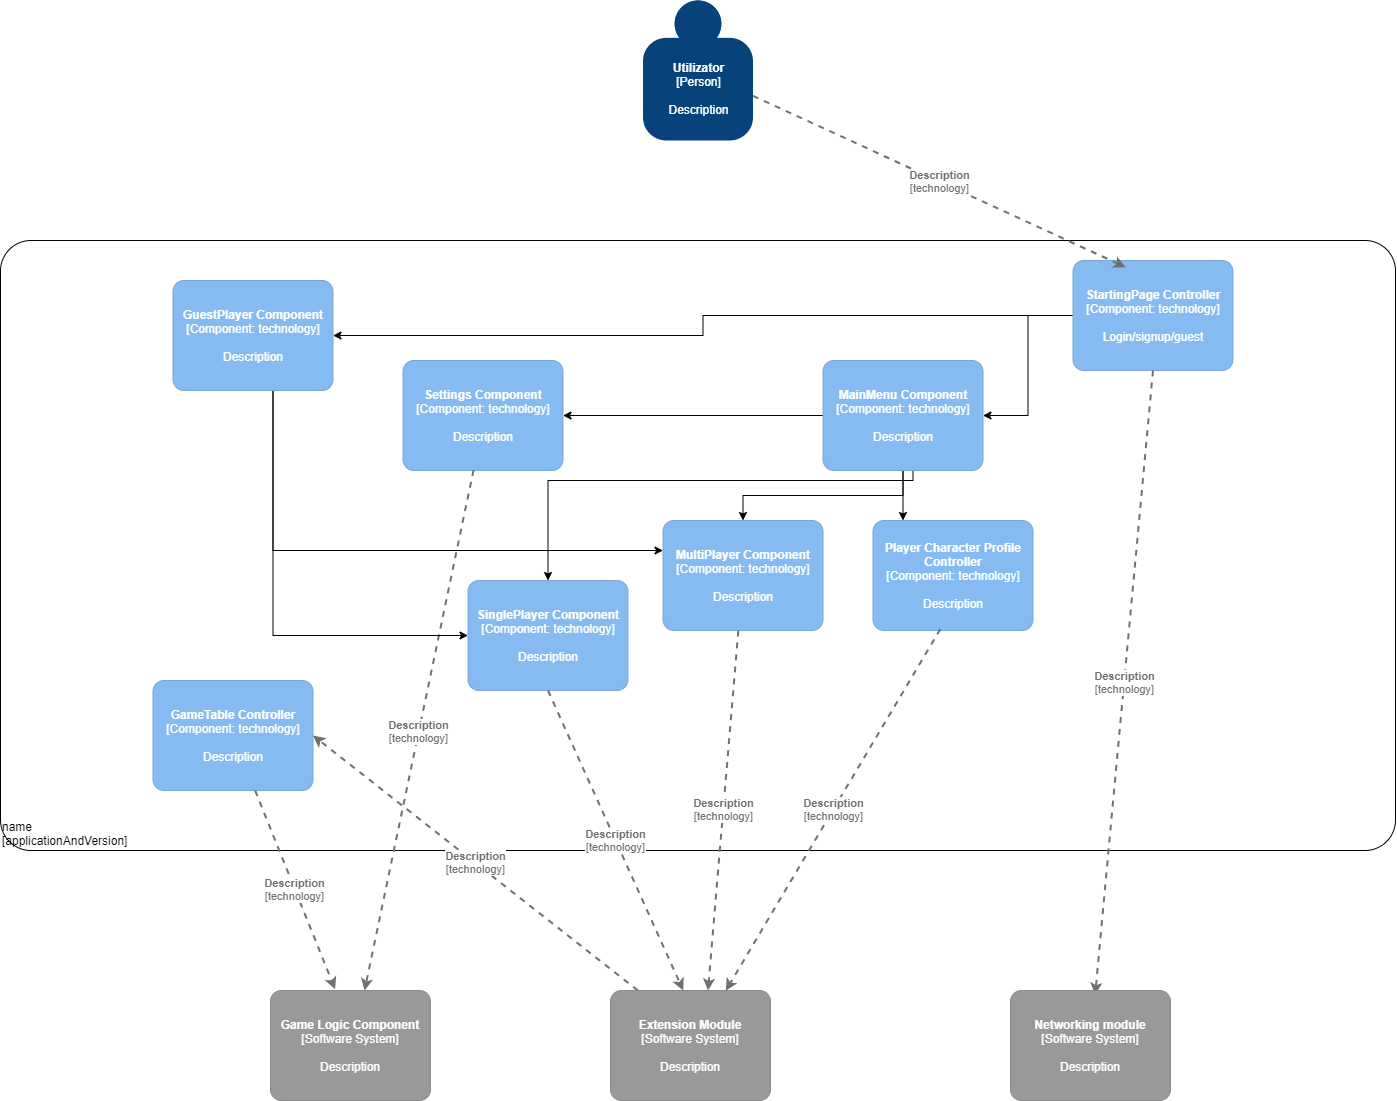

The diagram above was exported from draw.io. Its source (the exported page's mxGraphModel, read from the mxfile embedded in the PNG):
<mxGraphModel dx="1730" dy="913" grid="1" gridSize="10" guides="1" tooltips="1" connect="1" arrows="1" fold="1" page="1" pageScale="1" pageWidth="850" pageHeight="1100" math="0" shadow="0">
  <root>
    <mxCell id="0" />
    <mxCell id="1" parent="0" />
    <object placeholders="1" c4Name="Utilizator" c4Type="Person" c4Description="Description" label="&lt;b&gt;%c4Name%&lt;/b&gt;&lt;div&gt;[%c4Type%]&lt;/div&gt;&lt;br&gt;&lt;div&gt;%c4Description%&lt;/div&gt;" id="9CbSru-kcu6Q7_1Jx_-Z-1">
      <mxCell style="html=1;dashed=0;whitespace=wrap;fillColor=#08427b;strokeColor=none;fontColor=#ffffff;shape=mxgraph.c4.person;align=center;metaEdit=1;points=[[0.5,0,0],[1,0.5,0],[1,0.75,0],[0.75,1,0],[0.5,1,0],[0.25,1,0],[0,0.75,0],[0,0.5,0]];metaData={&quot;c4Type&quot;:{&quot;editable&quot;:false}};" vertex="1" parent="1">
        <mxGeometry x="1462.5" y="180" width="110.00000000000001" height="140" as="geometry" />
      </mxCell>
    </object>
    <object placeholders="1" c4Name="name" c4Type="ExecutionEnvironment" c4Application="applicationAndVersion" label="&lt;div style=&quot;text-align: left&quot;&gt;%c4Name%&lt;/div&gt;&lt;div style=&quot;text-align: left&quot;&gt;[%c4Application%]&lt;/div&gt;" id="9CbSru-kcu6Q7_1Jx_-Z-2">
      <mxCell style="rounded=1;whiteSpace=wrap;html=1;labelBackgroundColor=none;fillColor=#ffffff;fontColor=#000000;align=left;arcSize=5;strokeColor=#000000;verticalAlign=bottom;metaEdit=1;metaData={&quot;c4Type&quot;:{&quot;editable&quot;:false}};points=[[0.25,0,0],[0.5,0,0],[0.75,0,0],[1,0.25,0],[1,0.5,0],[1,0.75,0],[0.75,1,0],[0.5,1,0],[0.25,1,0],[0,0.75,0],[0,0.5,0],[0,0.25,0]];" vertex="1" parent="1">
        <mxGeometry x="820" y="420" width="1395" height="610" as="geometry" />
      </mxCell>
    </object>
    <mxCell id="9CbSru-kcu6Q7_1Jx_-Z-6" style="edgeStyle=orthogonalEdgeStyle;rounded=0;orthogonalLoop=1;jettySize=auto;html=1;entryX=0.5;entryY=0;entryDx=0;entryDy=0;entryPerimeter=0;" edge="1" parent="1" source="9CbSru-kcu6Q7_1Jx_-Z-10" target="9CbSru-kcu6Q7_1Jx_-Z-15">
      <mxGeometry relative="1" as="geometry">
        <mxPoint x="1380.5" y="770" as="targetPoint" />
        <Array as="points">
          <mxPoint x="1732.5" y="660" />
          <mxPoint x="1367.5" y="660" />
        </Array>
      </mxGeometry>
    </mxCell>
    <mxCell id="9CbSru-kcu6Q7_1Jx_-Z-7" style="edgeStyle=orthogonalEdgeStyle;rounded=0;orthogonalLoop=1;jettySize=auto;html=1;" edge="1" parent="1" source="9CbSru-kcu6Q7_1Jx_-Z-10" target="9CbSru-kcu6Q7_1Jx_-Z-21">
      <mxGeometry relative="1" as="geometry">
        <Array as="points">
          <mxPoint x="1732.5" y="730" />
          <mxPoint x="1732.5" y="730" />
        </Array>
      </mxGeometry>
    </mxCell>
    <mxCell id="9CbSru-kcu6Q7_1Jx_-Z-8" style="edgeStyle=orthogonalEdgeStyle;rounded=0;orthogonalLoop=1;jettySize=auto;html=1;" edge="1" parent="1" source="9CbSru-kcu6Q7_1Jx_-Z-10" target="9CbSru-kcu6Q7_1Jx_-Z-19">
      <mxGeometry relative="1" as="geometry">
        <Array as="points">
          <mxPoint x="1552.5" y="595" />
          <mxPoint x="1552.5" y="595" />
        </Array>
      </mxGeometry>
    </mxCell>
    <mxCell id="9CbSru-kcu6Q7_1Jx_-Z-9" style="edgeStyle=orthogonalEdgeStyle;rounded=0;orthogonalLoop=1;jettySize=auto;html=1;entryX=0.5;entryY=0;entryDx=0;entryDy=0;entryPerimeter=0;" edge="1" parent="1" source="9CbSru-kcu6Q7_1Jx_-Z-10" target="9CbSru-kcu6Q7_1Jx_-Z-16">
      <mxGeometry relative="1" as="geometry" />
    </mxCell>
    <object placeholders="1" c4Name="MainMenu Component" c4Type="Component" c4Technology="technology" c4Description="Description" label="&lt;b&gt;%c4Name%&lt;/b&gt;&lt;div&gt;[%c4Type%: %c4Technology%]&lt;/div&gt;&lt;br&gt;&lt;div&gt;%c4Description%&lt;/div&gt;" id="9CbSru-kcu6Q7_1Jx_-Z-10">
      <mxCell style="rounded=1;whiteSpace=wrap;html=1;labelBackgroundColor=none;fillColor=#85BBF0;fontColor=#ffffff;align=center;arcSize=10;strokeColor=#78A8D8;metaEdit=1;metaData={&quot;c4Type&quot;:{&quot;editable&quot;:false}};points=[[0.25,0,0],[0.5,0,0],[0.75,0,0],[1,0.25,0],[1,0.5,0],[1,0.75,0],[0.75,1,0],[0.5,1,0],[0.25,1,0],[0,0.75,0],[0,0.5,0],[0,0.25,0]];" vertex="1" parent="1">
        <mxGeometry x="1642.5" y="540" width="160" height="110.00000000000001" as="geometry" />
      </mxCell>
    </object>
    <mxCell id="9CbSru-kcu6Q7_1Jx_-Z-11" style="edgeStyle=orthogonalEdgeStyle;rounded=0;orthogonalLoop=1;jettySize=auto;html=1;" edge="1" parent="1" source="9CbSru-kcu6Q7_1Jx_-Z-13" target="9CbSru-kcu6Q7_1Jx_-Z-10">
      <mxGeometry relative="1" as="geometry" />
    </mxCell>
    <mxCell id="9CbSru-kcu6Q7_1Jx_-Z-12" style="edgeStyle=orthogonalEdgeStyle;rounded=0;orthogonalLoop=1;jettySize=auto;html=1;" edge="1" parent="1" source="9CbSru-kcu6Q7_1Jx_-Z-13" target="9CbSru-kcu6Q7_1Jx_-Z-25">
      <mxGeometry relative="1" as="geometry" />
    </mxCell>
    <object placeholders="1" c4Name="StartingPage Controller" c4Type="Component" c4Technology="technology" c4Description="Login/signup/guest" label="&lt;b&gt;%c4Name%&lt;/b&gt;&lt;div&gt;[%c4Type%: %c4Technology%]&lt;/div&gt;&lt;br&gt;&lt;div&gt;%c4Description%&lt;/div&gt;" id="9CbSru-kcu6Q7_1Jx_-Z-13">
      <mxCell style="rounded=1;whiteSpace=wrap;html=1;labelBackgroundColor=none;fillColor=#85BBF0;fontColor=#ffffff;align=center;arcSize=10;strokeColor=#78A8D8;metaEdit=1;metaData={&quot;c4Type&quot;:{&quot;editable&quot;:false}};points=[[0.25,0,0],[0.5,0,0],[0.75,0,0],[1,0.25,0],[1,0.5,0],[1,0.75,0],[0.75,1,0],[0.5,1,0],[0.25,1,0],[0,0.75,0],[0,0.5,0],[0,0.25,0]];" vertex="1" parent="1">
        <mxGeometry x="1892.5" y="440" width="160" height="110.00000000000001" as="geometry" />
      </mxCell>
    </object>
    <object placeholders="1" c4Type="Relationship" c4Technology="technology" c4Description="Description" label="&lt;div style=&quot;text-align: left&quot;&gt;&lt;div style=&quot;text-align: center&quot;&gt;&lt;b&gt;%c4Description%&lt;/b&gt;&lt;/div&gt;&lt;div style=&quot;text-align: center&quot;&gt;[%c4Technology%]&lt;/div&gt;&lt;/div&gt;" id="9CbSru-kcu6Q7_1Jx_-Z-14">
      <mxCell style="edgeStyle=none;rounded=0;html=1;entryX=0.576;entryY=0.038;jettySize=auto;orthogonalLoop=1;strokeColor=#707070;strokeWidth=2;fontColor=#707070;jumpStyle=none;dashed=1;metaEdit=1;metaData={&quot;c4Type&quot;:{&quot;editable&quot;:false}};exitX=0.5;exitY=1;exitDx=0;exitDy=0;exitPerimeter=0;entryDx=0;entryDy=0;entryPerimeter=0;" edge="1" parent="1" source="9CbSru-kcu6Q7_1Jx_-Z-13">
        <mxGeometry width="160" relative="1" as="geometry">
          <mxPoint x="1402.5" y="790" as="sourcePoint" />
          <mxPoint x="1914.6599999999999" y="1174.1800000000003" as="targetPoint" />
        </mxGeometry>
      </mxCell>
    </object>
    <object placeholders="1" c4Name="SinglePlayer Component" c4Type="Component" c4Technology="technology" c4Description="Description" label="&lt;b&gt;%c4Name%&lt;/b&gt;&lt;div&gt;[%c4Type%: %c4Technology%]&lt;/div&gt;&lt;br&gt;&lt;div&gt;%c4Description%&lt;/div&gt;" id="9CbSru-kcu6Q7_1Jx_-Z-15">
      <mxCell style="rounded=1;whiteSpace=wrap;html=1;labelBackgroundColor=none;fillColor=#85BBF0;fontColor=#ffffff;align=center;arcSize=10;strokeColor=#78A8D8;metaEdit=1;metaData={&quot;c4Type&quot;:{&quot;editable&quot;:false}};points=[[0.25,0,0],[0.5,0,0],[0.75,0,0],[1,0.25,0],[1,0.5,0],[1,0.75,0],[0.75,1,0],[0.5,1,0],[0.25,1,0],[0,0.75,0],[0,0.5,0],[0,0.25,0]];" vertex="1" parent="1">
        <mxGeometry x="1287.5" y="760" width="160" height="110.00000000000001" as="geometry" />
      </mxCell>
    </object>
    <object placeholders="1" c4Name="MultiPlayer Component" c4Type="Component" c4Technology="technology" c4Description="Description" label="&lt;b&gt;%c4Name%&lt;/b&gt;&lt;div&gt;[%c4Type%: %c4Technology%]&lt;/div&gt;&lt;br&gt;&lt;div&gt;%c4Description%&lt;/div&gt;" id="9CbSru-kcu6Q7_1Jx_-Z-16">
      <mxCell style="rounded=1;whiteSpace=wrap;html=1;labelBackgroundColor=none;fillColor=#85BBF0;fontColor=#ffffff;align=center;arcSize=10;strokeColor=#78A8D8;metaEdit=1;metaData={&quot;c4Type&quot;:{&quot;editable&quot;:false}};points=[[0.25,0,0],[0.5,0,0],[0.75,0,0],[1,0.25,0],[1,0.5,0],[1,0.75,0],[0.75,1,0],[0.5,1,0],[0.25,1,0],[0,0.75,0],[0,0.5,0],[0,0.25,0]];" vertex="1" parent="1">
        <mxGeometry x="1482.5" y="700" width="160" height="110.00000000000001" as="geometry" />
      </mxCell>
    </object>
    <object placeholders="1" c4Type="Relationship" c4Technology="technology" c4Description="Description" label="&lt;div style=&quot;text-align: left&quot;&gt;&lt;div style=&quot;text-align: center&quot;&gt;&lt;b&gt;%c4Description%&lt;/b&gt;&lt;/div&gt;&lt;div style=&quot;text-align: center&quot;&gt;[%c4Technology%]&lt;/div&gt;&lt;/div&gt;" id="9CbSru-kcu6Q7_1Jx_-Z-17">
      <mxCell style="edgeStyle=none;rounded=0;html=1;jettySize=auto;orthogonalLoop=1;strokeColor=#707070;strokeWidth=2;fontColor=#707070;jumpStyle=none;dashed=1;metaEdit=1;metaData={&quot;c4Type&quot;:{&quot;editable&quot;:false}};exitX=0.5;exitY=1;exitDx=0;exitDy=0;exitPerimeter=0;" edge="1" parent="1" source="9CbSru-kcu6Q7_1Jx_-Z-15">
        <mxGeometry width="160" relative="1" as="geometry">
          <mxPoint x="1402.5" y="940" as="sourcePoint" />
          <mxPoint x="1502.7112676056336" y="1170" as="targetPoint" />
        </mxGeometry>
      </mxCell>
    </object>
    <object placeholders="1" c4Type="Relationship" c4Technology="technology" c4Description="Description" label="&lt;div style=&quot;text-align: left&quot;&gt;&lt;div style=&quot;text-align: center&quot;&gt;&lt;b&gt;%c4Description%&lt;/b&gt;&lt;/div&gt;&lt;div style=&quot;text-align: center&quot;&gt;[%c4Technology%]&lt;/div&gt;&lt;/div&gt;" id="9CbSru-kcu6Q7_1Jx_-Z-18">
      <mxCell style="edgeStyle=none;rounded=0;html=1;jettySize=auto;orthogonalLoop=1;strokeColor=#707070;strokeWidth=2;fontColor=#707070;jumpStyle=none;dashed=1;metaEdit=1;metaData={&quot;c4Type&quot;:{&quot;editable&quot;:false}};entryX=0.5;entryY=0;entryDx=0;entryDy=0;entryPerimeter=0;" edge="1" parent="1" source="9CbSru-kcu6Q7_1Jx_-Z-16">
        <mxGeometry width="160" relative="1" as="geometry">
          <mxPoint x="1102.5" y="870" as="sourcePoint" />
          <mxPoint x="1527.5" y="1170" as="targetPoint" />
        </mxGeometry>
      </mxCell>
    </object>
    <object placeholders="1" c4Name="Settings Component" c4Type="Component" c4Technology="technology" c4Description="Description" label="&lt;b&gt;%c4Name%&lt;/b&gt;&lt;div&gt;[%c4Type%: %c4Technology%]&lt;/div&gt;&lt;br&gt;&lt;div&gt;%c4Description%&lt;/div&gt;" id="9CbSru-kcu6Q7_1Jx_-Z-19">
      <mxCell style="rounded=1;whiteSpace=wrap;html=1;labelBackgroundColor=none;fillColor=#85BBF0;fontColor=#ffffff;align=center;arcSize=10;strokeColor=#78A8D8;metaEdit=1;metaData={&quot;c4Type&quot;:{&quot;editable&quot;:false}};points=[[0.25,0,0],[0.5,0,0],[0.75,0,0],[1,0.25,0],[1,0.5,0],[1,0.75,0],[0.75,1,0],[0.5,1,0],[0.25,1,0],[0,0.75,0],[0,0.5,0],[0,0.25,0]];" vertex="1" parent="1">
        <mxGeometry x="1222.5" y="540" width="160" height="110.00000000000001" as="geometry" />
      </mxCell>
    </object>
    <object placeholders="1" c4Type="Relationship" c4Technology="technology" c4Description="Description" label="&lt;div style=&quot;text-align: left&quot;&gt;&lt;div style=&quot;text-align: center&quot;&gt;&lt;b&gt;%c4Description%&lt;/b&gt;&lt;/div&gt;&lt;div style=&quot;text-align: center&quot;&gt;[%c4Technology%]&lt;/div&gt;&lt;/div&gt;" id="9CbSru-kcu6Q7_1Jx_-Z-20">
      <mxCell style="edgeStyle=none;rounded=0;html=1;jettySize=auto;orthogonalLoop=1;strokeColor=#707070;strokeWidth=2;fontColor=#707070;jumpStyle=none;dashed=1;metaEdit=1;metaData={&quot;c4Type&quot;:{&quot;editable&quot;:false}};exitX=0.441;exitY=0.996;exitDx=0;exitDy=0;exitPerimeter=0;" edge="1" parent="1" source="9CbSru-kcu6Q7_1Jx_-Z-19">
        <mxGeometry width="160" relative="1" as="geometry">
          <mxPoint x="1402.5" y="830" as="sourcePoint" />
          <mxPoint x="1184.023008480467" y="1170" as="targetPoint" />
        </mxGeometry>
      </mxCell>
    </object>
    <object placeholders="1" c4Name="Player Character Profile Controller" c4Type="Component" c4Technology="technology" c4Description="Description" label="&lt;b&gt;%c4Name%&lt;/b&gt;&lt;div&gt;[%c4Type%: %c4Technology%]&lt;/div&gt;&lt;br&gt;&lt;div&gt;%c4Description%&lt;/div&gt;" id="9CbSru-kcu6Q7_1Jx_-Z-21">
      <mxCell style="rounded=1;whiteSpace=wrap;html=1;labelBackgroundColor=none;fillColor=#85BBF0;fontColor=#ffffff;align=center;arcSize=10;strokeColor=#78A8D8;metaEdit=1;metaData={&quot;c4Type&quot;:{&quot;editable&quot;:false}};points=[[0.25,0,0],[0.5,0,0],[0.75,0,0],[1,0.25,0],[1,0.5,0],[1,0.75,0],[0.75,1,0],[0.5,1,0],[0.25,1,0],[0,0.75,0],[0,0.5,0],[0,0.25,0]];" vertex="1" parent="1">
        <mxGeometry x="1692.5" y="700" width="160" height="110.00000000000001" as="geometry" />
      </mxCell>
    </object>
    <object placeholders="1" c4Type="Relationship" c4Technology="technology" c4Description="Description" label="&lt;div style=&quot;text-align: left&quot;&gt;&lt;div style=&quot;text-align: center&quot;&gt;&lt;b&gt;%c4Description%&lt;/b&gt;&lt;/div&gt;&lt;div style=&quot;text-align: center&quot;&gt;[%c4Technology%]&lt;/div&gt;&lt;/div&gt;" id="9CbSru-kcu6Q7_1Jx_-Z-22">
      <mxCell style="edgeStyle=none;rounded=0;html=1;entryX=0.611;entryY=0.002;jettySize=auto;orthogonalLoop=1;strokeColor=#707070;strokeWidth=2;fontColor=#707070;jumpStyle=none;dashed=1;metaEdit=1;metaData={&quot;c4Type&quot;:{&quot;editable&quot;:false}};entryDx=0;entryDy=0;entryPerimeter=0;exitX=0.421;exitY=0.987;exitDx=0;exitDy=0;exitPerimeter=0;" edge="1" parent="1" source="9CbSru-kcu6Q7_1Jx_-Z-21">
        <mxGeometry width="160" relative="1" as="geometry">
          <mxPoint x="1402.5" y="830" as="sourcePoint" />
          <mxPoint x="1545.2599999999998" y="1170.22" as="targetPoint" />
        </mxGeometry>
      </mxCell>
    </object>
    <mxCell id="9CbSru-kcu6Q7_1Jx_-Z-23" style="edgeStyle=orthogonalEdgeStyle;rounded=0;orthogonalLoop=1;jettySize=auto;html=1;" edge="1" parent="1" source="9CbSru-kcu6Q7_1Jx_-Z-25" target="9CbSru-kcu6Q7_1Jx_-Z-16">
      <mxGeometry relative="1" as="geometry">
        <Array as="points">
          <mxPoint x="1092.5" y="730" />
        </Array>
      </mxGeometry>
    </mxCell>
    <mxCell id="9CbSru-kcu6Q7_1Jx_-Z-24" style="edgeStyle=orthogonalEdgeStyle;rounded=0;orthogonalLoop=1;jettySize=auto;html=1;" edge="1" parent="1" source="9CbSru-kcu6Q7_1Jx_-Z-25" target="9CbSru-kcu6Q7_1Jx_-Z-15">
      <mxGeometry relative="1" as="geometry">
        <Array as="points">
          <mxPoint x="1092.5" y="815" />
        </Array>
      </mxGeometry>
    </mxCell>
    <object placeholders="1" c4Name="GuestPlayer Component" c4Type="Component" c4Technology="technology" c4Description="Description" label="&lt;b&gt;%c4Name%&lt;/b&gt;&lt;div&gt;[%c4Type%: %c4Technology%]&lt;/div&gt;&lt;br&gt;&lt;div&gt;%c4Description%&lt;/div&gt;" id="9CbSru-kcu6Q7_1Jx_-Z-25">
      <mxCell style="rounded=1;whiteSpace=wrap;html=1;labelBackgroundColor=none;fillColor=#85BBF0;fontColor=#ffffff;align=center;arcSize=10;strokeColor=#78A8D8;metaEdit=1;metaData={&quot;c4Type&quot;:{&quot;editable&quot;:false}};points=[[0.25,0,0],[0.5,0,0],[0.75,0,0],[1,0.25,0],[1,0.5,0],[1,0.75,0],[0.75,1,0],[0.5,1,0],[0.25,1,0],[0,0.75,0],[0,0.5,0],[0,0.25,0]];" vertex="1" parent="1">
        <mxGeometry x="992.5" y="460" width="160" height="110.00000000000001" as="geometry" />
      </mxCell>
    </object>
    <object placeholders="1" c4Type="Relationship" c4Technology="technology" c4Description="Description" label="&lt;div style=&quot;text-align: left&quot;&gt;&lt;div style=&quot;text-align: center&quot;&gt;&lt;b&gt;%c4Description%&lt;/b&gt;&lt;/div&gt;&lt;div style=&quot;text-align: center&quot;&gt;[%c4Technology%]&lt;/div&gt;&lt;/div&gt;" id="9CbSru-kcu6Q7_1Jx_-Z-26">
      <mxCell style="edgeStyle=none;rounded=0;html=1;entryX=0.329;entryY=0.061;jettySize=auto;orthogonalLoop=1;strokeColor=#707070;strokeWidth=2;fontColor=#707070;jumpStyle=none;dashed=1;metaEdit=1;metaData={&quot;c4Type&quot;:{&quot;editable&quot;:false}};entryDx=0;entryDy=0;entryPerimeter=0;" edge="1" parent="1" source="9CbSru-kcu6Q7_1Jx_-Z-1" target="9CbSru-kcu6Q7_1Jx_-Z-13">
        <mxGeometry width="160" relative="1" as="geometry">
          <mxPoint x="1322.5" y="600" as="sourcePoint" />
          <mxPoint x="1482.5" y="600" as="targetPoint" />
        </mxGeometry>
      </mxCell>
    </object>
    <object placeholders="1" c4Name="GameTable Controller" c4Type="Component" c4Technology="technology" c4Description="Description" label="&lt;b&gt;%c4Name%&lt;/b&gt;&lt;div&gt;[%c4Type%: %c4Technology%]&lt;/div&gt;&lt;br&gt;&lt;div&gt;%c4Description%&lt;/div&gt;" id="9CbSru-kcu6Q7_1Jx_-Z-27">
      <mxCell style="rounded=1;whiteSpace=wrap;html=1;labelBackgroundColor=none;fillColor=#85BBF0;fontColor=#ffffff;align=center;arcSize=10;strokeColor=#78A8D8;metaEdit=1;metaData={&quot;c4Type&quot;:{&quot;editable&quot;:false}};points=[[0.25,0,0],[0.5,0,0],[0.75,0,0],[1,0.25,0],[1,0.5,0],[1,0.75,0],[0.75,1,0],[0.5,1,0],[0.25,1,0],[0,0.75,0],[0,0.5,0],[0,0.25,0]];" vertex="1" parent="1">
        <mxGeometry x="972.5" y="860" width="160" height="110.00000000000001" as="geometry" />
      </mxCell>
    </object>
    <object placeholders="1" c4Type="Relationship" c4Technology="technology" c4Description="Description" label="&lt;div style=&quot;text-align: left&quot;&gt;&lt;div style=&quot;text-align: center&quot;&gt;&lt;b&gt;%c4Description%&lt;/b&gt;&lt;/div&gt;&lt;div style=&quot;text-align: center&quot;&gt;[%c4Technology%]&lt;/div&gt;&lt;/div&gt;" id="9CbSru-kcu6Q7_1Jx_-Z-28">
      <mxCell style="edgeStyle=none;rounded=0;html=1;entryX=0.388;entryY=-0.012;jettySize=auto;orthogonalLoop=1;strokeColor=#707070;strokeWidth=2;fontColor=#707070;jumpStyle=none;dashed=1;metaEdit=1;metaData={&quot;c4Type&quot;:{&quot;editable&quot;:false}};entryDx=0;entryDy=0;entryPerimeter=0;" edge="1" parent="1" source="9CbSru-kcu6Q7_1Jx_-Z-27">
        <mxGeometry width="160" relative="1" as="geometry">
          <mxPoint x="1322.5" y="830" as="sourcePoint" />
          <mxPoint x="1154.58" y="1168.68" as="targetPoint" />
        </mxGeometry>
      </mxCell>
    </object>
    <object placeholders="1" c4Type="Relationship" c4Technology="technology" c4Description="Description" label="&lt;div style=&quot;text-align: left&quot;&gt;&lt;div style=&quot;text-align: center&quot;&gt;&lt;b&gt;%c4Description%&lt;/b&gt;&lt;/div&gt;&lt;div style=&quot;text-align: center&quot;&gt;[%c4Technology%]&lt;/div&gt;&lt;/div&gt;" id="9CbSru-kcu6Q7_1Jx_-Z-29">
      <mxCell style="edgeStyle=none;rounded=0;html=1;entryX=1;entryY=0.5;jettySize=auto;orthogonalLoop=1;strokeColor=#707070;strokeWidth=2;fontColor=#707070;jumpStyle=none;dashed=1;metaEdit=1;metaData={&quot;c4Type&quot;:{&quot;editable&quot;:false}};entryDx=0;entryDy=0;entryPerimeter=0;" edge="1" parent="1" target="9CbSru-kcu6Q7_1Jx_-Z-27">
        <mxGeometry width="160" relative="1" as="geometry">
          <mxPoint x="1457.4193548387098" y="1170" as="sourcePoint" />
          <mxPoint x="1164.5800000000004" y="1188.6800000000003" as="targetPoint" />
        </mxGeometry>
      </mxCell>
    </object>
    <object placeholders="1" c4Name="Game Logic Component" c4Type="Software System" c4Description="Description" label="&lt;b&gt;%c4Name%&lt;/b&gt;&lt;div&gt;[%c4Type%]&lt;/div&gt;&lt;br&gt;&lt;div&gt;%c4Description%&lt;/div&gt;" id="9CbSru-kcu6Q7_1Jx_-Z-30">
      <mxCell style="rounded=1;whiteSpace=wrap;html=1;labelBackgroundColor=none;fillColor=#999999;fontColor=#ffffff;align=center;arcSize=10;strokeColor=#8A8A8A;metaEdit=1;metaData={&quot;c4Type&quot;:{&quot;editable&quot;:false}};points=[[0.25,0,0],[0.5,0,0],[0.75,0,0],[1,0.25,0],[1,0.5,0],[1,0.75,0],[0.75,1,0],[0.5,1,0],[0.25,1,0],[0,0.75,0],[0,0.5,0],[0,0.25,0]];" vertex="1" parent="1">
        <mxGeometry x="1090" y="1170" width="160" height="110.00000000000001" as="geometry" />
      </mxCell>
    </object>
    <object placeholders="1" c4Name="Extension Module" c4Type="Software System" c4Description="Description" label="&lt;b&gt;%c4Name%&lt;/b&gt;&lt;div&gt;[%c4Type%]&lt;/div&gt;&lt;br&gt;&lt;div&gt;%c4Description%&lt;/div&gt;" id="9CbSru-kcu6Q7_1Jx_-Z-31">
      <mxCell style="rounded=1;whiteSpace=wrap;html=1;labelBackgroundColor=none;fillColor=#999999;fontColor=#ffffff;align=center;arcSize=10;strokeColor=#8A8A8A;metaEdit=1;metaData={&quot;c4Type&quot;:{&quot;editable&quot;:false}};points=[[0.25,0,0],[0.5,0,0],[0.75,0,0],[1,0.25,0],[1,0.5,0],[1,0.75,0],[0.75,1,0],[0.5,1,0],[0.25,1,0],[0,0.75,0],[0,0.5,0],[0,0.25,0]];" vertex="1" parent="1">
        <mxGeometry x="1430" y="1170" width="160" height="110.00000000000001" as="geometry" />
      </mxCell>
    </object>
    <object placeholders="1" c4Name="Networking module" c4Type="Software System" c4Description="Description" label="&lt;b&gt;%c4Name%&lt;/b&gt;&lt;div&gt;[%c4Type%]&lt;/div&gt;&lt;br&gt;&lt;div&gt;%c4Description%&lt;/div&gt;" id="9CbSru-kcu6Q7_1Jx_-Z-32">
      <mxCell style="rounded=1;whiteSpace=wrap;html=1;labelBackgroundColor=none;fillColor=#999999;fontColor=#ffffff;align=center;arcSize=10;strokeColor=#8A8A8A;metaEdit=1;metaData={&quot;c4Type&quot;:{&quot;editable&quot;:false}};points=[[0.25,0,0],[0.5,0,0],[0.75,0,0],[1,0.25,0],[1,0.5,0],[1,0.75,0],[0.75,1,0],[0.5,1,0],[0.25,1,0],[0,0.75,0],[0,0.5,0],[0,0.25,0]];" vertex="1" parent="1">
        <mxGeometry x="1830" y="1170" width="160" height="110.00000000000001" as="geometry" />
      </mxCell>
    </object>
  </root>
</mxGraphModel>